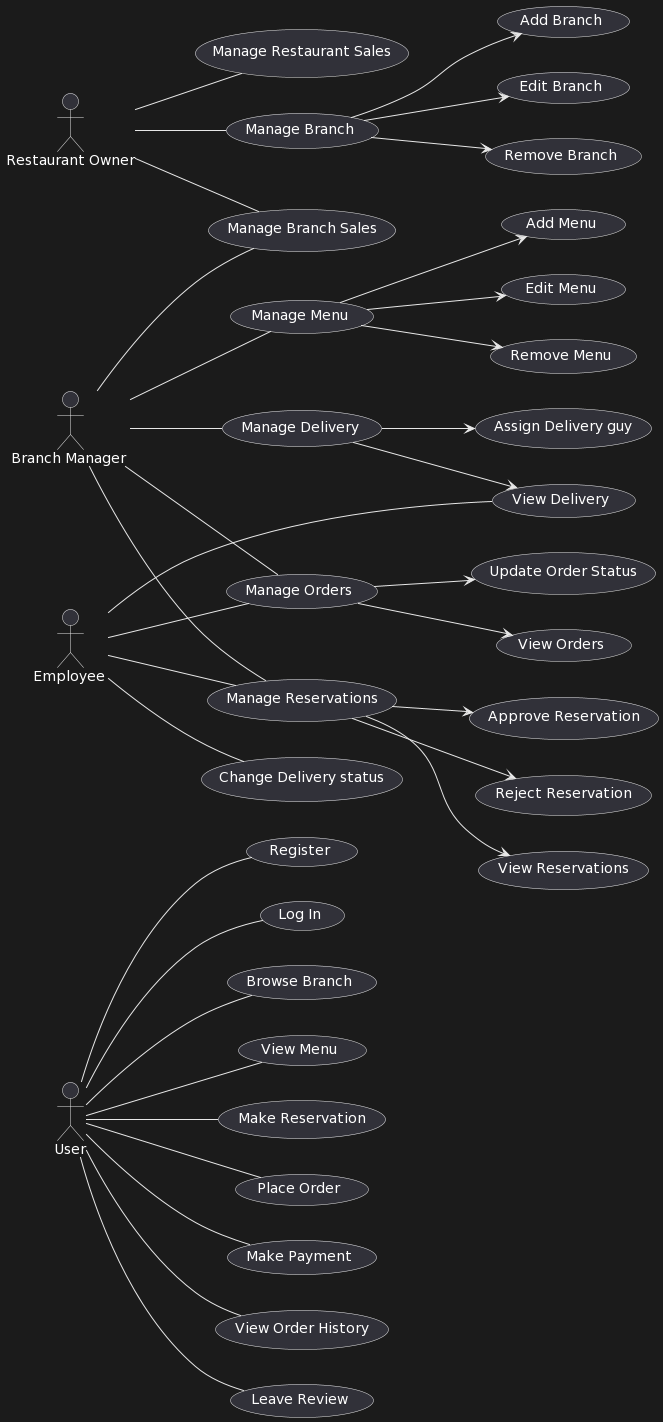

The diagram above was rendered by PlantUML. Its source (embedded in the PNG):
@startuml
!define ENTITY class
left to right direction

actor User as "User"
actor Employee as "Employee "
actor RestaurantOwner as "Restaurant Owner"
actor BranchManager as "Branch Manager "

User -- (Register)
User -- (Log In)
User -- (Browse Branch)
User -- (View Menu)
User -- (Make Reservation)
User -- (Place Order)
User -- (Make Payment)
User -- (View Order History)

RestaurantOwner -- (Manage Branch)
RestaurantOwner -- (Manage Branch Sales)
RestaurantOwner -- (Manage Restaurant Sales)


BranchManager -- (Manage Menu)
BranchManager -- (Manage Orders)
BranchManager -- (Manage Reservations)
BranchManager -- (Manage Branch Sales)
BranchManager -- (Manage Delivery)

Employee -- (Manage Reservations)
Employee -- (Manage Orders)
Employee -- (Change Delivery status)
Employee -- (View Delivery)



User -- (Leave Review)

(Manage Branch) --> (Add Branch)
(Manage Branch) --> (Edit Branch)
(Manage Branch) --> (Remove Branch)

(Manage Menu) --> (Add Menu)
(Manage Menu) --> (Edit Menu)
(Manage Menu) --> (Remove Menu)

(Manage Delivery) --> (View Delivery)
(Manage Delivery) --> (Assign Delivery guy)


(Manage Orders) --> (View Orders)
(Manage Orders) --> (Update Order Status)

(Manage Reservations) --> (View Reservations)
(Manage Reservations) --> (Approve Reservation)
(Manage Reservations) --> (Reject Reservation)
@enduml